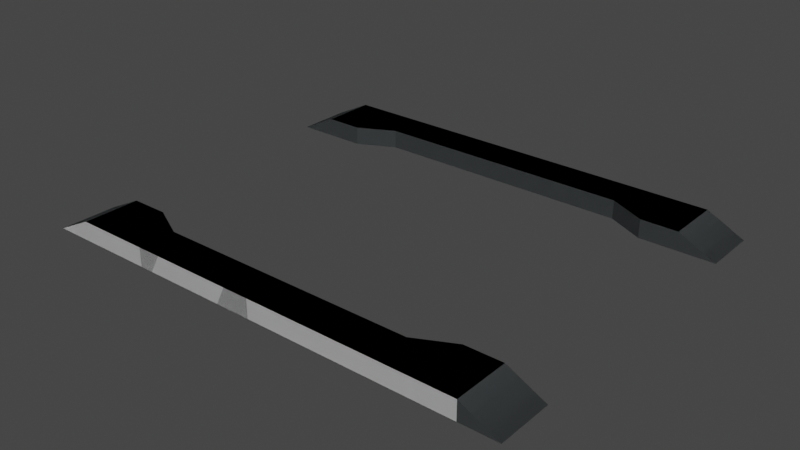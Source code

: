 # Source: card-table-arena.blend  (saved by Blender 3.6.11; exported with 4.5.12 LTS)
import bpy
from mathutils import Matrix  # noqa: F401  (used for matrix-valued properties, if any)

bpy.ops.wm.read_factory_settings(use_empty=True)
scene = bpy.context.scene
scene.name = 'Scene'

# ---- collections
col_collection = bpy.data.collections.new('Collection'); scene.collection.children.link(col_collection)

# ---- materials (node trees are filled in below, after node groups)
mat_matte_grey_0 = bpy.data.materials.new('matte_grey_0')
mat_matte_grey_0.alpha_threshold = 0.0
mat_matte_grey_0.use_transparent_shadow = False
mat_matte_grey_0.roughness = 0.5
mat_matte_grey_0.line_color = (0.0, 0.0, 0.0, 1.0)

# ---- material node trees
mat_matte_grey_0.use_nodes = True; mat_matte_grey_0.node_tree.nodes.clear()
_N = mat_matte_grey_0.node_tree.nodes; _L = mat_matte_grey_0.node_tree.links
n0 = _N.new('ShaderNodeOutputMaterial'); n0.name = 'Material Output'; n0.location = (300, 300)
n1 = _N.new('ShaderNodeBsdfPrincipled'); n1.name = 'Principled BSDF'; n1.location = (10, 300)
n1.distribution = 'GGX'
n1.subsurface_method = 'RANDOM_WALK_SKIN'
n1.inputs[0].default_value = (0.088, 0.0964, 0.1, 1.0)
n1.inputs[1].default_value = 0.2
n1.inputs[2].default_value = 0.85
n1.inputs[3].default_value = 1.45
n1.inputs[11].default_value = 1.01
n1.inputs[13].default_value = 0.0
n1.inputs[20].default_value = 0.0
n1.inputs[27].default_value = (0.0, 0.0, 0.0, 1.0)
n1.inputs[28].default_value = 1.0
_L.new(n1.outputs[0], n0.inputs[0])
n0.is_active_output = True

# ---- world
world_world = bpy.data.worlds.new('World'); scene.world = world_world
world_world.use_nodes = True; world_world.node_tree.nodes.clear()
_N = world_world.node_tree.nodes; _L = world_world.node_tree.links
n0 = _N.new('ShaderNodeOutputWorld'); n0.name = 'World Output'; n0.location = (300, 300)
n1 = _N.new('ShaderNodeBackground'); n1.name = 'Background'; n1.location = (10, 300)
n1.inputs[0].default_value = (0.05088, 0.05088, 0.05088, 1.0)
_L.new(n1.outputs[0], n0.inputs[0])
n0.is_active_output = True
world_world.color = (0.05088, 0.05088, 0.05088)
world_world.use_sun_shadow = False
world_world.sun_shadow_jitter_overblur = 0.0

# ---- meshes
me_cube_006 = bpy.data.meshes.new('Cube.006')
me_cube_006.from_pydata([(-10.0, -7.0, 1.0), (-10.0, -7.0, 1.0), (-10.0, -4.371e-08, 1.0), (-10.0, -4.371e-08, 1.0), (-8.0, -7.0, 0.0), (-8.0, -7.0, 1.0), (-8.0, -4.371e-08, 0.0), (-8.0, -4.371e-08, 1.0), (-10.0, -9.0, 1.0), (-10.0, -9.0, 1.0), (-7.0, -9.0, 1.0), (-7.0, -9.0, 0.0), (-10.0, -4.371e-08, 0.0), (-10.0, -11.0, 1.0), (-7.0, -11.0, 1.0), (-7.0, -11.0, 0.0), (-10.0, -13.0, 0.0), (-7.0, -13.0, 0.0), (10.0, -7.0, 1.0), (10.0, -7.0, 1.0), (10.0, 4.371e-08, 1.0), (10.0, 4.371e-08, 1.0), (8.0, -7.0, 0.0), (8.0, -7.0, 1.0), (8.0, 4.371e-08, 0.0), (8.0, 4.371e-08, 1.0), (10.0, -9.0, 1.0), (10.0, -9.0, 1.0), (7.0, -9.0, 1.0), (7.0, -9.0, 0.0), (-10.0, -4.371e-08, 0.0), (10.0, -11.0, 1.0), (7.0, -11.0, 1.0), (7.0, -11.0, 0.0), (10.0, -13.0, 0.0), (7.0, -13.0, 0.0), (10.0, 13.0, 0.0), (10.0, 11.0, 0.0), (10.0, 9.0, 0.0), (10.0, 9.0, 0.0), (10.0, 7.0, 0.0), (10.0, 7.0, 0.0), (-10.0, 13.0, 0.0), (-10.0, 11.0, 0.0), (-10.0, 9.0, 0.0), (-10.0, 9.0, 0.0), (-10.0, 7.0, 1.0), (-10.0, 7.0, 1.0), (-8.0, 7.0, 0.0), (-8.0, 7.0, 1.0), (-10.0, 9.0, 1.0), (-10.0, 9.0, 1.0), (-7.0, 9.0, 1.0), (-7.0, 9.0, 0.0), (-10.0, -7.0, 0.0), (-10.0, 11.0, 1.0), (-7.0, 11.0, 1.0), (-7.0, 11.0, 0.0), (-10.0, 13.0, 0.0), (-7.0, 13.0, 0.0), (10.0, 7.0, 1.0), (10.0, 7.0, 1.0), (8.0, 7.0, 0.0), (8.0, 7.0, 1.0), (10.0, 9.0, 1.0), (10.0, 9.0, 1.0), (7.0, 9.0, 1.0), (7.0, 9.0, 0.0), (-10.0, -7.0, 0.0), (10.0, 11.0, 1.0), (7.0, 11.0, 1.0), (7.0, 11.0, 0.0), (10.0, 13.0, 0.0), (7.0, 13.0, 0.0), (-10.0, 7.0, 0.0), (-10.0, 7.0, 0.0), (10.0, -13.0, 0.0), (10.0, -11.0, 0.0), (10.0, -9.0, 0.0), (10.0, -9.0, 0.0), (10.0, 4.371e-08, 0.0), (10.0, 4.371e-08, 0.0), (10.0, -7.0, 0.0), (10.0, -7.0, 0.0), (-10.0, -13.0, 0.0), (-10.0, -11.0, 0.0), (-10.0, -9.0, 0.0), (-10.0, -9.0, 0.0)], [], [(26, 18, 83, 79), (6, 7, 5, 4), (60, 64, 39, 41), (7, 3, 1, 5), (41, 40, 80, 81), (5, 1, 9, 10), (4, 5, 10, 11), (14, 13, 16, 17), (10, 9, 13, 14), (11, 10, 14, 15), (15, 14, 17), (40, 41, 39, 38), (51, 50, 45, 44), (24, 22, 23, 25), (1, 3, 12, 54), (25, 23, 19, 21), (75, 30, 12, 74), (23, 28, 27, 19), (22, 29, 28, 23), (32, 35, 34, 31), (28, 32, 31, 27), (29, 33, 32, 28), (33, 35, 32), (74, 44, 45, 75), (2, 0, 68, 30), (51, 55, 43, 44), (0, 8, 87, 68), (27, 31, 77, 78), (69, 65, 38, 37), (3, 47, 74, 12), (8, 9, 86, 87), (61, 21, 80, 40), (16, 13, 85, 84), (6, 48, 49, 7), (27, 26, 79, 78), (7, 49, 47, 3), (83, 81, 80, 82), (49, 52, 51, 47), (48, 53, 52, 49), (56, 59, 58, 55), (52, 56, 55, 51), (53, 57, 56, 52), (57, 59, 56), (82, 78, 79, 83), (64, 65, 38, 39), (24, 25, 63, 62), (9, 1, 54, 86), (25, 21, 61, 63), (68, 54, 12, 30), (63, 61, 65, 66), (62, 63, 66, 67), (70, 69, 72, 73), (66, 65, 69, 70), (67, 66, 70, 71), (71, 70, 73), (54, 68, 87, 86), (46, 2, 30, 75), (13, 9, 86, 85), (20, 60, 41, 81), (55, 58, 42, 43), (21, 19, 82, 80), (47, 51, 44, 74), (31, 34, 76, 77), (50, 46, 75, 45), (72, 69, 37, 36), (19, 27, 78, 82), (65, 61, 40, 38), (18, 20, 81, 83)])
_uv = me_cube_006.uv_layers.new(name='UVMap')
_uv.uv.foreach_set('vector', [0.0, 0.0, 0.0, 0.0, 0.0, 0.0, 0.0, 0.0, 0.375, 0.5, 0.625, 0.5, 0.625, 0.75, 0.375, 0.75, 0.0, 0.0, 0.0, 0.0, 0.0, 0.0, 0.0, 0.0, 0.625, 0.5, 0.875, 0.5, 0.875, 0.75, 0.625, 0.75, 0.375, 0.0, 0.625, 0.0, 0.625, 0.25, 0.375, 0.25, 0.625, 0.75, 0.875, 0.75, 0.875, 0.75, 0.625, 0.75, 0.375, 0.75, 0.625, 0.75, 0.625, 0.75, 0.375, 0.75, 0.625, 0.75, 0.875, 0.75, 0.875, 0.75, 0.625, 0.75, 0.625, 0.75, 0.875, 0.75, 0.875, 0.75, 0.625, 0.75, 0.375, 0.75, 0.625, 0.75, 0.625, 0.75, 0.375, 0.75, 0.375, 0.75, 0.625, 0.75, 0.375, 0.75, 0.625, 0.0, 0.375, 0.0, 0.375, 0.0, 0.625, 0.0, 0.0, 0.0, 0.0, 0.0, 0.0, 0.0, 0.0, 0.0, 0.375, 0.5, 0.375, 0.75, 0.625, 0.75, 0.625, 0.5, 0.875, 0.75, 0.875, 0.5, 0.875, 0.5, 0.875, 0.75, 0.625, 0.5, 0.625, 0.75, 0.875, 0.75, 0.875, 0.5, 0.375, 0.0, 0.375, 0.25, 0.625, 0.25, 0.625, 0.0, 0.625, 0.75, 0.625, 0.75, 0.875, 0.75, 0.875, 0.75, 0.375, 0.75, 0.375, 0.75, 0.625, 0.75, 0.625, 0.75, 0.625, 0.75, 0.625, 0.75, 0.875, 0.75, 0.875, 0.75, 0.625, 0.75, 0.625, 0.75, 0.875, 0.75, 0.875, 0.75, 0.375, 0.75, 0.375, 0.75, 0.625, 0.75, 0.625, 0.75, 0.375, 0.75, 0.375, 0.75, 0.625, 0.75, 0.625, 0.0, 0.625, 0.0, 0.375, 0.0, 0.375, 0.0, 0.0, 0.0, 0.0, 0.0, 0.0, 0.0, 0.0, 0.0, 0.875, 0.75, 0.875, 0.75, 0.875, 0.75, 0.875, 0.75, 0.0, 0.0, 0.0, 0.0, 0.0, 0.0, 0.0, 0.0, 0.875, 0.75, 0.875, 0.75, 0.875, 0.75, 0.875, 0.75, 0.875, 0.75, 0.875, 0.75, 0.875, 0.75, 0.875, 0.75, 0.875, 0.5, 0.875, 0.75, 0.875, 0.75, 0.875, 0.5, 0.0, 0.0, 0.0, 0.0, 0.0, 0.0, 0.0, 0.0, 0.875, 0.75, 0.875, 0.5, 0.875, 0.5, 0.875, 0.75, 0.875, 0.75, 0.875, 0.75, 0.875, 0.75, 0.875, 0.75, 0.375, 0.5, 0.375, 0.75, 0.625, 0.75, 0.625, 0.5, 0.0, 0.0, 0.0, 0.0, 0.0, 0.0, 0.0, 0.0, 0.625, 0.5, 0.625, 0.75, 0.875, 0.75, 0.875, 0.5, 0.375, 0.0, 0.375, 0.25, 0.625, 0.25, 0.625, 0.0, 0.625, 0.75, 0.625, 0.75, 0.875, 0.75, 0.875, 0.75, 0.375, 0.75, 0.375, 0.75, 0.625, 0.75, 0.625, 0.75, 0.625, 0.75, 0.625, 0.75, 0.875, 0.75, 0.875, 0.75, 0.625, 0.75, 0.625, 0.75, 0.875, 0.75, 0.875, 0.75, 0.375, 0.75, 0.375, 0.75, 0.625, 0.75, 0.625, 0.75, 0.375, 0.75, 0.375, 0.75, 0.625, 0.75, 0.625, 0.0, 0.625, 0.0, 0.375, 0.0, 0.375, 0.0, 0.0, 0.0, 0.0, 0.0, 0.0, 0.0, 0.0, 0.0, 0.375, 0.5, 0.625, 0.5, 0.625, 0.75, 0.375, 0.75, 0.875, 0.75, 0.875, 0.75, 0.875, 0.75, 0.875, 0.75, 0.625, 0.5, 0.875, 0.5, 0.875, 0.75, 0.625, 0.75, 0.375, 0.0, 0.625, 0.0, 0.625, 0.25, 0.375, 0.25, 0.625, 0.75, 0.875, 0.75, 0.875, 0.75, 0.625, 0.75, 0.375, 0.75, 0.625, 0.75, 0.625, 0.75, 0.375, 0.75, 0.625, 0.75, 0.875, 0.75, 0.875, 0.75, 0.625, 0.75, 0.625, 0.75, 0.875, 0.75, 0.875, 0.75, 0.625, 0.75, 0.375, 0.75, 0.625, 0.75, 0.625, 0.75, 0.375, 0.75, 0.375, 0.75, 0.625, 0.75, 0.375, 0.75, 0.625, 0.0, 0.375, 0.0, 0.375, 0.0, 0.625, 0.0, 0.0, 0.0, 0.0, 0.0, 0.0, 0.0, 0.0, 0.0, 0.875, 0.75, 0.875, 0.75, 0.875, 0.75, 0.875, 0.75, 0.0, 0.0, 0.0, 0.0, 0.0, 0.0, 0.0, 0.0, 0.875, 0.75, 0.875, 0.75, 0.875, 0.75, 0.875, 0.75, 0.875, 0.5, 0.875, 0.75, 0.875, 0.75, 0.875, 0.5, 0.875, 0.75, 0.875, 0.75, 0.875, 0.75, 0.875, 0.75, 0.875, 0.75, 0.875, 0.75, 0.875, 0.75, 0.875, 0.75, 0.0, 0.0, 0.0, 0.0, 0.0, 0.0, 0.0, 0.0, 0.875, 0.75, 0.875, 0.75, 0.875, 0.75, 0.875, 0.75, 0.875, 0.75, 0.875, 0.75, 0.875, 0.75, 0.875, 0.75, 0.875, 0.75, 0.875, 0.75, 0.875, 0.75, 0.875, 0.75, 0.0, 0.0, 0.0, 0.0, 0.0, 0.0, 0.0, 0.0])
me_cube_006.update()
me_cube_008 = bpy.data.meshes.new('Cube.008')
me_cube_008.from_pydata([(-10.0, -7.0, 1.0), (-10.0, -7.0, 1.0), (-10.0, -4.371e-08, 1.0), (-10.0, -4.371e-08, 1.0), (-8.0, -7.0, 0.0), (-8.0, -7.0, 1.0), (-8.0, -4.371e-08, 0.0), (-8.0, -4.371e-08, 1.0), (-10.0, -9.0, 1.0), (-10.0, -9.0, 1.0), (-7.0, -9.0, 1.0), (-7.0, -9.0, 0.0), (-10.0, -4.371e-08, 0.0), (-10.0, -11.0, 1.0), (-7.0, -11.0, 1.0), (-7.0, -11.0, 0.0), (-10.0, -13.0, 0.0), (-7.0, -13.0, 0.0), (10.0, -7.0, 1.0), (10.0, -7.0, 1.0), (10.0, 4.371e-08, 1.0), (10.0, 4.371e-08, 1.0), (8.0, -7.0, 0.0), (8.0, -7.0, 1.0), (8.0, 4.371e-08, 0.0), (8.0, 4.371e-08, 1.0), (10.0, -9.0, 1.0), (10.0, -9.0, 1.0), (7.0, -9.0, 1.0), (7.0, -9.0, 0.0), (-10.0, -4.371e-08, 0.0), (10.0, -11.0, 1.0), (7.0, -11.0, 1.0), (7.0, -11.0, 0.0), (10.0, -13.0, 0.0), (7.0, -13.0, 0.0), (10.0, 13.0, 0.0), (10.0, 11.0, 0.0), (10.0, 9.0, 0.0), (10.0, 9.0, 0.0), (10.0, 7.0, 0.0), (10.0, 7.0, 0.0), (-10.0, 13.0, 0.0), (-10.0, 11.0, 0.0), (-10.0, 9.0, 0.0), (-10.0, 9.0, 0.0), (-10.0, 7.0, 1.0), (-10.0, 7.0, 1.0), (-8.0, 7.0, 0.0), (-8.0, 7.0, 1.0), (-10.0, 9.0, 1.0), (-10.0, 9.0, 1.0), (-7.0, 9.0, 1.0), (-7.0, 9.0, 0.0), (-10.0, -7.0, 0.0), (-10.0, 11.0, 1.0), (-7.0, 11.0, 1.0), (-7.0, 11.0, 0.0), (-10.0, 13.0, 0.0), (-7.0, 13.0, 0.0), (10.0, 7.0, 1.0), (10.0, 7.0, 1.0), (8.0, 7.0, 0.0), (8.0, 7.0, 1.0), (10.0, 9.0, 1.0), (10.0, 9.0, 1.0), (7.0, 9.0, 1.0), (7.0, 9.0, 0.0), (-10.0, -7.0, 0.0), (10.0, 11.0, 1.0), (7.0, 11.0, 1.0), (7.0, 11.0, 0.0), (10.0, 13.0, 0.0), (7.0, 13.0, 0.0), (-10.0, 7.0, 0.0), (-10.0, 7.0, 0.0), (10.0, -13.0, 0.0), (10.0, -11.0, 0.0), (10.0, -9.0, 0.0), (10.0, -9.0, 0.0), (10.0, 4.371e-08, 0.0), (10.0, 4.371e-08, 0.0), (10.0, -7.0, 0.0), (10.0, -7.0, 0.0), (-10.0, -13.0, 0.0), (-10.0, -11.0, 0.0), (-10.0, -9.0, 0.0), (-10.0, -9.0, 0.0)], [], [(27, 26, 79, 78), (6, 7, 5, 4), (51, 55, 43, 44), (7, 3, 1, 5), (41, 40, 80, 81), (5, 1, 9, 10), (4, 5, 10, 11), (14, 13, 16, 17), (10, 9, 13, 14), (11, 10, 14, 15), (15, 14, 17), (40, 41, 39, 38), (69, 65, 38, 37), (24, 22, 23, 25), (8, 9, 86, 87), (25, 23, 19, 21), (75, 30, 12, 74), (23, 28, 27, 19), (22, 29, 28, 23), (32, 35, 34, 31), (28, 32, 31, 27), (29, 33, 32, 28), (33, 35, 32), (74, 44, 45, 75), (46, 2, 30, 75), (20, 60, 41, 81), (55, 58, 42, 43), (21, 19, 82, 80), (47, 51, 44, 74), (72, 69, 37, 36), (31, 34, 76, 77), (65, 61, 40, 38), (27, 31, 77, 78), (6, 48, 49, 7), (3, 47, 74, 12), (7, 49, 47, 3), (83, 81, 80, 82), (49, 52, 51, 47), (48, 53, 52, 49), (56, 59, 58, 55), (52, 56, 55, 51), (53, 57, 56, 52), (57, 59, 56), (82, 78, 79, 83), (61, 21, 80, 40), (24, 25, 63, 62), (13, 9, 86, 85), (25, 21, 61, 63), (68, 54, 12, 30), (63, 61, 65, 66), (62, 63, 66, 67), (70, 69, 72, 73), (66, 65, 69, 70), (67, 66, 70, 71), (71, 70, 73), (54, 68, 87, 86), (50, 46, 75, 45), (19, 27, 78, 82), (60, 64, 39, 41), (18, 20, 81, 83), (1, 3, 12, 54), (26, 18, 83, 79), (16, 13, 85, 84), (9, 1, 54, 86), (51, 50, 45, 44), (2, 0, 68, 30), (0, 8, 87, 68), (64, 65, 38, 39)])
_uv = me_cube_008.uv_layers.new(name='UVMap')
_uv.uv.foreach_set('vector', [0.0, 0.0, 0.0, 0.0, 0.0, 0.0, 0.0, 0.0, 0.375, 0.5, 0.625, 0.5, 0.625, 0.75, 0.375, 0.75, 0.875, 0.75, 0.875, 0.75, 0.875, 0.75, 0.875, 0.75, 0.625, 0.5, 0.875, 0.5, 0.875, 0.75, 0.625, 0.75, 0.375, 0.0, 0.625, 0.0, 0.625, 0.25, 0.375, 0.25, 0.625, 0.75, 0.875, 0.75, 0.875, 0.75, 0.625, 0.75, 0.375, 0.75, 0.625, 0.75, 0.625, 0.75, 0.375, 0.75, 0.625, 0.75, 0.875, 0.75, 0.875, 0.75, 0.625, 0.75, 0.625, 0.75, 0.875, 0.75, 0.875, 0.75, 0.625, 0.75, 0.375, 0.75, 0.625, 0.75, 0.625, 0.75, 0.375, 0.75, 0.375, 0.75, 0.625, 0.75, 0.375, 0.75, 0.625, 0.0, 0.375, 0.0, 0.375, 0.0, 0.625, 0.0, 0.875, 0.75, 0.875, 0.75, 0.875, 0.75, 0.875, 0.75, 0.375, 0.5, 0.375, 0.75, 0.625, 0.75, 0.625, 0.5, 0.0, 0.0, 0.0, 0.0, 0.0, 0.0, 0.0, 0.0, 0.625, 0.5, 0.625, 0.75, 0.875, 0.75, 0.875, 0.5, 0.375, 0.0, 0.375, 0.25, 0.625, 0.25, 0.625, 0.0, 0.625, 0.75, 0.625, 0.75, 0.875, 0.75, 0.875, 0.75, 0.375, 0.75, 0.375, 0.75, 0.625, 0.75, 0.625, 0.75, 0.625, 0.75, 0.625, 0.75, 0.875, 0.75, 0.875, 0.75, 0.625, 0.75, 0.625, 0.75, 0.875, 0.75, 0.875, 0.75, 0.375, 0.75, 0.375, 0.75, 0.625, 0.75, 0.625, 0.75, 0.375, 0.75, 0.375, 0.75, 0.625, 0.75, 0.625, 0.0, 0.625, 0.0, 0.375, 0.0, 0.375, 0.0, 0.0, 0.0, 0.0, 0.0, 0.0, 0.0, 0.0, 0.0, 0.0, 0.0, 0.0, 0.0, 0.0, 0.0, 0.0, 0.0, 0.875, 0.75, 0.875, 0.75, 0.875, 0.75, 0.875, 0.75, 0.875, 0.5, 0.875, 0.75, 0.875, 0.75, 0.875, 0.5, 0.875, 0.75, 0.875, 0.75, 0.875, 0.75, 0.875, 0.75, 0.875, 0.75, 0.875, 0.75, 0.875, 0.75, 0.875, 0.75, 0.875, 0.75, 0.875, 0.75, 0.875, 0.75, 0.875, 0.75, 0.875, 0.75, 0.875, 0.75, 0.875, 0.75, 0.875, 0.75, 0.875, 0.75, 0.875, 0.75, 0.875, 0.75, 0.875, 0.75, 0.375, 0.5, 0.375, 0.75, 0.625, 0.75, 0.625, 0.5, 0.875, 0.5, 0.875, 0.75, 0.875, 0.75, 0.875, 0.5, 0.625, 0.5, 0.625, 0.75, 0.875, 0.75, 0.875, 0.5, 0.375, 0.0, 0.375, 0.25, 0.625, 0.25, 0.625, 0.0, 0.625, 0.75, 0.625, 0.75, 0.875, 0.75, 0.875, 0.75, 0.375, 0.75, 0.375, 0.75, 0.625, 0.75, 0.625, 0.75, 0.625, 0.75, 0.625, 0.75, 0.875, 0.75, 0.875, 0.75, 0.625, 0.75, 0.625, 0.75, 0.875, 0.75, 0.875, 0.75, 0.375, 0.75, 0.375, 0.75, 0.625, 0.75, 0.625, 0.75, 0.375, 0.75, 0.375, 0.75, 0.625, 0.75, 0.625, 0.0, 0.625, 0.0, 0.375, 0.0, 0.375, 0.0, 0.875, 0.75, 0.875, 0.5, 0.875, 0.5, 0.875, 0.75, 0.375, 0.5, 0.625, 0.5, 0.625, 0.75, 0.375, 0.75, 0.875, 0.75, 0.875, 0.75, 0.875, 0.75, 0.875, 0.75, 0.625, 0.5, 0.875, 0.5, 0.875, 0.75, 0.625, 0.75, 0.375, 0.0, 0.625, 0.0, 0.625, 0.25, 0.375, 0.25, 0.625, 0.75, 0.875, 0.75, 0.875, 0.75, 0.625, 0.75, 0.375, 0.75, 0.625, 0.75, 0.625, 0.75, 0.375, 0.75, 0.625, 0.75, 0.875, 0.75, 0.875, 0.75, 0.625, 0.75, 0.625, 0.75, 0.875, 0.75, 0.875, 0.75, 0.625, 0.75, 0.375, 0.75, 0.625, 0.75, 0.625, 0.75, 0.375, 0.75, 0.375, 0.75, 0.625, 0.75, 0.375, 0.75, 0.625, 0.0, 0.375, 0.0, 0.375, 0.0, 0.625, 0.0, 0.0, 0.0, 0.0, 0.0, 0.0, 0.0, 0.0, 0.0, 0.875, 0.75, 0.875, 0.75, 0.875, 0.75, 0.875, 0.75, 0.0, 0.0, 0.0, 0.0, 0.0, 0.0, 0.0, 0.0, 0.0, 0.0, 0.0, 0.0, 0.0, 0.0, 0.0, 0.0, 0.875, 0.75, 0.875, 0.5, 0.875, 0.5, 0.875, 0.75, 0.0, 0.0, 0.0, 0.0, 0.0, 0.0, 0.0, 0.0, 0.875, 0.75, 0.875, 0.75, 0.875, 0.75, 0.875, 0.75, 0.875, 0.75, 0.875, 0.75, 0.875, 0.75, 0.875, 0.75, 0.0, 0.0, 0.0, 0.0, 0.0, 0.0, 0.0, 0.0, 0.0, 0.0, 0.0, 0.0, 0.0, 0.0, 0.0, 0.0, 0.0, 0.0, 0.0, 0.0, 0.0, 0.0, 0.0, 0.0, 0.0, 0.0, 0.0, 0.0, 0.0, 0.0, 0.0, 0.0])
me_cube_008.materials.append(mat_matte_grey_0)
me_cube_008.update()

# ---- objects
ob_stadium_collider = bpy.data.objects.new('stadium_collider', me_cube_006)
ob_stadium = bpy.data.objects.new('stadium', me_cube_008)

# ---- transforms, parenting, visibility, modifiers, constraints
ob_stadium_collider.location = (0.0, 0.0, 0.0)
ob_stadium_collider.rotation_euler = (0.0, -0.0, 1.571)
ob_stadium.location = (0.0, 0.0, 0.0)
ob_stadium.rotation_euler = (0.0, -0.0, 1.571)

# ---- collection membership
col_collection.objects.link(ob_stadium_collider)
col_collection.objects.link(ob_stadium)

# ---- scene / render settings (as saved in the file)
scene.frame_start = 1; scene.frame_end = 250; scene.frame_set(1)
scene.render.engine = 'BLENDER_EEVEE_NEXT'
scene.cycles.sampling_pattern = 'TABULATED_SOBOL'
scene.view_settings.view_transform = 'Filmic'
bpy.context.view_layer.update()

# ---- added for rendering (the .blend has no active camera and no usable light): camera, sun
cam_auto = bpy.data.cameras.new('AutoCamera')
cam_auto.lens = 50.0
cam_auto.sensor_width = 36.0
cam_auto.clip_end = 1000.0
ob_auto_camera = bpy.data.objects.new('AutoCamera', cam_auto)
scene.collection.objects.link(ob_auto_camera)
ob_auto_camera.location = (30.3637, -36.4365, 24.791)
ob_auto_camera.rotation_euler = (1.09748, -7.21219e-08, 0.694738)
scene.camera = ob_auto_camera
light_auto_sun = bpy.data.lights.new('AutoSun', 'SUN')
light_auto_sun.energy = 3.0
light_auto_sun.angle = 0.0523599
ob_auto_sun = bpy.data.objects.new('AutoSun', light_auto_sun)
scene.collection.objects.link(ob_auto_sun)
ob_auto_sun.rotation_euler = (0.872665, 0.174533, 0.523599)
bpy.context.view_layer.update()
